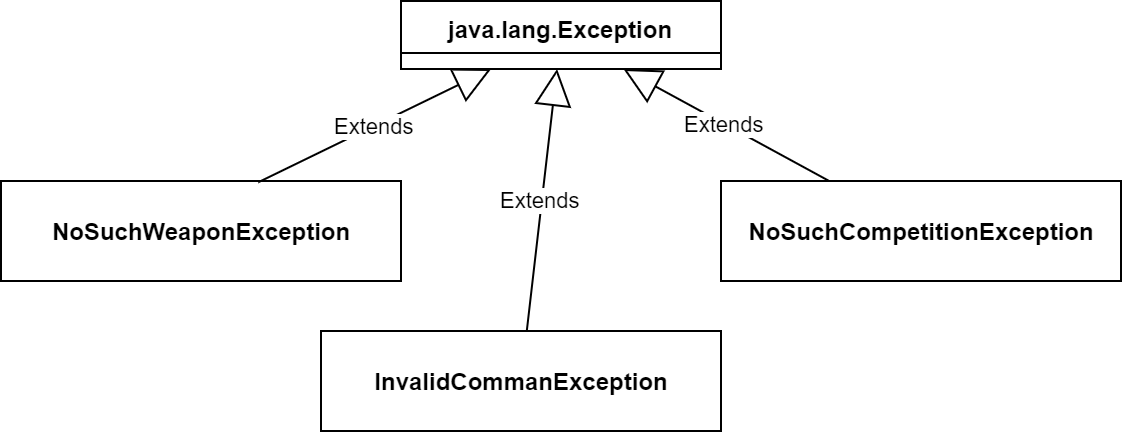

The diagram above was exported from draw.io. Its source (the exported page's mxGraphModel, read from the mxfile embedded in the PNG):
<mxGraphModel dx="1422" dy="822" grid="1" gridSize="10" guides="1" tooltips="1" connect="1" arrows="1" fold="1" page="1" pageScale="1" pageWidth="1169" pageHeight="827" math="0" shadow="0">
  <root>
    <mxCell id="uyThOpcLq6qu1p7yi1fe-0" />
    <mxCell id="uyThOpcLq6qu1p7yi1fe-1" parent="uyThOpcLq6qu1p7yi1fe-0" />
    <mxCell id="57encbcSacGUOSWfZvw7-0" value="&lt;p style=&quot;margin: 0px ; margin-top: 4px ; text-align: center&quot;&gt;&lt;br&gt;&lt;b&gt;InvalidCommanException&lt;/b&gt;&lt;/p&gt;" style="verticalAlign=top;align=left;overflow=fill;fontSize=12;fontFamily=Helvetica;html=1;" parent="uyThOpcLq6qu1p7yi1fe-1" vertex="1">
      <mxGeometry x="250" y="215" width="200" height="50" as="geometry" />
    </mxCell>
    <mxCell id="57encbcSacGUOSWfZvw7-1" value="&lt;p style=&quot;margin: 0px ; margin-top: 4px ; text-align: center&quot;&gt;&lt;b&gt;&lt;br&gt;NoSuchCompetitionException&lt;/b&gt;&lt;br&gt;&lt;/p&gt;" style="verticalAlign=top;align=left;overflow=fill;fontSize=12;fontFamily=Helvetica;html=1;" parent="uyThOpcLq6qu1p7yi1fe-1" vertex="1">
      <mxGeometry x="450" y="140" width="200" height="50" as="geometry" />
    </mxCell>
    <mxCell id="57encbcSacGUOSWfZvw7-2" value="&lt;p style=&quot;margin: 0px ; margin-top: 4px ; text-align: center&quot;&gt;&lt;br&gt;&lt;b&gt;NoSuchWeaponException&lt;/b&gt;&lt;/p&gt;" style="verticalAlign=top;align=left;overflow=fill;fontSize=12;fontFamily=Helvetica;html=1;" parent="uyThOpcLq6qu1p7yi1fe-1" vertex="1">
      <mxGeometry x="90" y="140" width="200" height="50" as="geometry" />
    </mxCell>
    <mxCell id="57encbcSacGUOSWfZvw7-3" value="java.lang.Exception" style="swimlane;fontStyle=1;align=center;verticalAlign=top;childLayout=stackLayout;horizontal=1;startSize=26;horizontalStack=0;resizeParent=1;resizeParentMax=0;resizeLast=0;collapsible=1;marginBottom=0;" parent="uyThOpcLq6qu1p7yi1fe-1" vertex="1">
      <mxGeometry x="290" y="50" width="160" height="34" as="geometry" />
    </mxCell>
    <mxCell id="57encbcSacGUOSWfZvw7-8" value="Extends" style="endArrow=block;endSize=16;endFill=0;html=1;exitX=0.643;exitY=0.013;exitDx=0;exitDy=0;exitPerimeter=0;" parent="uyThOpcLq6qu1p7yi1fe-1" source="57encbcSacGUOSWfZvw7-2" target="57encbcSacGUOSWfZvw7-3" edge="1">
      <mxGeometry width="160" relative="1" as="geometry">
        <mxPoint x="320" y="130" as="sourcePoint" />
        <mxPoint x="330" y="80" as="targetPoint" />
      </mxGeometry>
    </mxCell>
    <mxCell id="57encbcSacGUOSWfZvw7-9" value="Extends" style="endArrow=block;endSize=16;endFill=0;html=1;" parent="uyThOpcLq6qu1p7yi1fe-1" source="57encbcSacGUOSWfZvw7-0" target="57encbcSacGUOSWfZvw7-3" edge="1">
      <mxGeometry width="160" relative="1" as="geometry">
        <mxPoint x="228.60000000000002" y="150.65000000000003" as="sourcePoint" />
        <mxPoint x="380" y="90" as="targetPoint" />
      </mxGeometry>
    </mxCell>
    <mxCell id="57encbcSacGUOSWfZvw7-10" value="Extends" style="endArrow=block;endSize=16;endFill=0;html=1;" parent="uyThOpcLq6qu1p7yi1fe-1" source="57encbcSacGUOSWfZvw7-1" target="57encbcSacGUOSWfZvw7-3" edge="1">
      <mxGeometry width="160" relative="1" as="geometry">
        <mxPoint x="362.8901734104046" y="225" as="sourcePoint" />
        <mxPoint x="378.0346820809249" y="94" as="targetPoint" />
      </mxGeometry>
    </mxCell>
  </root>
</mxGraphModel>